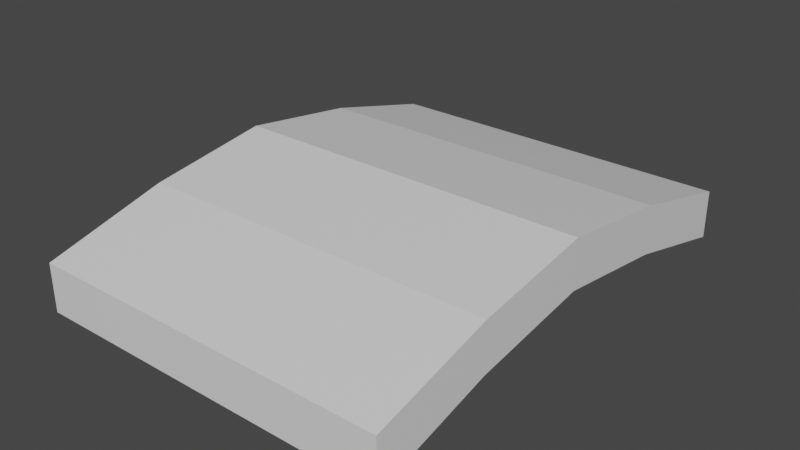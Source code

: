 # Source: Grider.blend  (saved by Blender 3.0.42; exported with 4.5.12 LTS)
import bpy
from mathutils import Matrix  # noqa: F401  (used for matrix-valued properties, if any)

bpy.ops.wm.read_factory_settings(use_empty=True)
scene = bpy.context.scene
scene.name = 'Scene'

# ---- materials (node trees are filled in below, after node groups)
mat_material = bpy.data.materials.new('Material')
mat_material.alpha_threshold = 0.0
mat_material.use_transparent_shadow = False
mat_material.line_color = (0.0, 0.0, 0.0, 1.0)

# ---- material node trees
mat_material.use_nodes = True; mat_material.node_tree.nodes.clear()
_N = mat_material.node_tree.nodes; _L = mat_material.node_tree.links
n0 = _N.new('ShaderNodeOutputMaterial'); n0.name = 'Material Output'; n0.location = (300, 300)
n1 = _N.new('ShaderNodeBsdfPrincipled'); n1.name = 'Principled BSDF'; n1.location = (10, 300)
n1.distribution = 'GGX'
n1.subsurface_method = 'RANDOM_WALK_SKIN'
n1.inputs[2].default_value = 0.4
n1.inputs[3].default_value = 1.45
n1.inputs[27].default_value = (0.0, 0.0, 0.0, 1.0)
n1.inputs[28].default_value = 1.0
_L.new(n1.outputs[0], n0.inputs[0])
n0.is_active_output = True

# ---- world
world_world = bpy.data.worlds.new('World'); scene.world = world_world
world_world.use_nodes = True; world_world.node_tree.nodes.clear()
_N = world_world.node_tree.nodes; _L = world_world.node_tree.links
n0 = _N.new('ShaderNodeOutputWorld'); n0.name = 'World Output'; n0.location = (300, 300)
n1 = _N.new('ShaderNodeBackground'); n1.name = 'Background'; n1.location = (10, 300)
n1.inputs[0].default_value = (0.05088, 0.05088, 0.05088, 1.0)
_L.new(n1.outputs[0], n0.inputs[0])
n0.is_active_output = True
world_world.color = (0.05088, 0.05088, 0.05088)
world_world.use_sun_shadow = False
world_world.sun_shadow_jitter_overblur = 0.0

# ---- meshes
me_cube = bpy.data.meshes.new('Cube')
me_cube.from_pydata([(1.0, 1.0, 1.0), (1.0, 1.0, -1.0), (1.0, -1.0, 1.0), (1.0, -1.0, -1.0), (-1.0, 1.0, 1.0), (-1.0, 1.0, -1.0), (-1.0, -1.0, 1.0), (-1.0, -1.0, -1.0), (-1.0, 0.0, 1.003), (1.0, 0.0, 3.003), (-1.0, 0.0, 3.003), (1.0, 0.0, 1.003), (1.0, 1.0, 0.0), (-1.0, -1.0, 0.0), (1.0, -1.0, 0.0), (-1.0, 1.0, 0.0), (1.0, 0.0, 2.003), (-1.0, 0.0, 2.003), (-1.0, -0.5, 0.2818), (1.0, -0.5, 2.282), (-1.0, -0.5, 2.282), (1.0, -0.5, 0.2818), (-1.0, -0.5, 1.282), (1.0, -0.5, 1.282), (-1.0, 0.5, 2.282), (1.0, 0.5, 0.2818), (-1.0, 0.5, 0.2818), (1.0, 0.5, 2.282), (1.0, 0.5, 1.282), (-1.0, 0.5, 1.282), (-1.0, -1.0, 0.5), (1.0, 1.0, 0.5), (1.0, -1.0, 0.5), (-1.0, 1.0, 0.5), (1.0, 0.0, 2.503), (-1.0, 0.0, 2.503), (-1.0, -0.5, 1.782), (1.0, -0.5, 1.782), (1.0, 0.5, 1.782), (-1.0, 0.5, 1.782), (1.0, 1.0, -0.5), (1.0, -1.0, -0.5), (-1.0, 1.0, -0.5), (1.0, 0.0, 1.503), (-1.0, 0.0, 1.503), (-1.0, -1.0, -0.5), (1.0, -0.5, 0.7818), (-1.0, -0.5, 0.7818), (-1.0, 0.5, 0.7818), (1.0, 0.5, 0.7818), (0.02604, 1.0, -1.0), (0.02604, -1.0, 1.0), (0.02604, -1.0, -1.0), (0.02604, 1.0, 1.0), (0.02604, 0.0, 1.003), (0.02604, 0.0, 3.003), (0.02604, 1.0, 0.0), (0.02604, -1.0, 0.0), (0.02604, -0.5, 0.2818), (0.02604, -0.5, 2.282), (0.02604, 0.5, 2.282), (0.02604, 0.5, 0.2818), (0.02604, 1.0, 0.5), (0.02604, -1.0, 0.5), (0.02604, -1.0, -0.5), (0.02604, 1.0, -0.5), (-0.487, 1.0, -1.0), (-0.487, -1.0, 1.0), (-0.487, 0.0, 1.003), (-0.487, -1.0, 0.0), (-0.487, -0.5, 0.2818), (-0.487, 0.5, 0.2818), (-0.487, -1.0, 0.5), (-0.487, -1.0, -0.5), (-0.487, -1.0, -1.0), (-0.487, 1.0, 1.0), (-0.487, 0.0, 3.003), (-0.487, 1.0, 0.0), (-0.487, -0.5, 2.282), (-0.487, 0.5, 2.282), (-0.487, 1.0, 0.5), (-0.487, 1.0, -0.5), (0.513, -1.0, -1.0), (0.513, 1.0, 1.0), (0.513, 0.0, 3.003), (0.513, 1.0, 0.0), (0.513, -0.5, 2.282), (0.513, 0.5, 2.282), (0.513, 1.0, 0.5), (0.513, 1.0, -0.5), (0.513, 1.0, -1.0), (0.513, -1.0, 1.0), (0.513, 0.0, 1.003), (0.513, -1.0, 0.0), (0.513, -0.5, 0.2818), (0.513, 0.5, 0.2818), (0.513, -1.0, 0.5), (0.513, -1.0, -0.5)], [], [(78, 20, 6, 67), (72, 67, 6, 30), (39, 24, 4, 33), (94, 21, 3, 82), (37, 19, 2, 32), (88, 83, 0, 31), (38, 27, 9, 34), (95, 25, 11, 92), (36, 20, 10, 35), (79, 24, 10, 76), (47, 22, 17, 44), (49, 28, 16, 43), (89, 85, 12, 40), (46, 23, 14, 41), (48, 29, 15, 42), (73, 69, 13, 45), (43, 16, 23, 46), (45, 13, 22, 47), (30, 6, 20, 36), (34, 9, 19, 37), (92, 11, 21, 94), (76, 10, 20, 78), (44, 17, 29, 48), (40, 12, 28, 49), (75, 4, 24, 79), (90, 1, 25, 95), (31, 0, 27, 38), (35, 10, 24, 39), (17, 35, 39, 29), (12, 31, 38, 28), (16, 34, 37, 23), (13, 30, 36, 22), (22, 36, 35, 17), (28, 38, 34, 16), (85, 88, 31, 12), (23, 37, 32, 14), (29, 39, 33, 15), (69, 72, 30, 13), (1, 40, 49, 25), (8, 44, 48, 26), (7, 45, 47, 18), (11, 43, 46, 21), (74, 73, 45, 7), (26, 48, 42, 5), (21, 46, 41, 3), (90, 89, 40, 1), (25, 49, 43, 11), (18, 47, 44, 8), (66, 81, 65, 50), (82, 97, 64, 52), (93, 96, 63, 57), (77, 80, 62, 56), (66, 50, 61, 71), (83, 53, 60, 87), (84, 55, 59, 86), (68, 54, 58, 70), (97, 93, 57, 64), (81, 77, 56, 65), (87, 60, 55, 84), (71, 61, 54, 68), (80, 75, 53, 62), (70, 58, 52, 74), (96, 91, 51, 63), (86, 59, 51, 91), (18, 70, 74, 7), (33, 4, 75, 80), (26, 71, 68, 8), (42, 15, 77, 81), (8, 68, 70, 18), (5, 66, 71, 26), (15, 33, 80, 77), (5, 42, 81, 66), (52, 64, 73, 74), (57, 63, 72, 69), (53, 75, 79, 60), (55, 76, 78, 59), (64, 57, 69, 73), (60, 79, 76, 55), (63, 51, 67, 72), (59, 78, 67, 51), (19, 86, 91, 2), (32, 2, 91, 96), (27, 87, 84, 9), (41, 14, 93, 97), (9, 84, 86, 19), (0, 83, 87, 27), (14, 32, 96, 93), (3, 41, 97, 82), (50, 65, 89, 90), (56, 62, 88, 85), (50, 90, 95, 61), (54, 92, 94, 58), (65, 56, 85, 89), (61, 95, 92, 54), (62, 53, 83, 88), (58, 94, 82, 52)])
_uv = me_cube.uv_layers.new(name='UVMap')
_uv.uv.foreach_set('vector', [0.8109, 0.6875, 0.875, 0.6875, 0.875, 0.75, 0.8109, 0.75, 0.5625, 0.9359, 0.625, 0.9359, 0.625, 1.0, 0.5625, 1.0, 0.5625, 0.1875, 0.625, 0.1875, 0.625, 0.25, 0.5625, 0.25, 0.3141, 0.6875, 0.375, 0.6875, 0.375, 0.75, 0.3141, 0.75, 0.5625, 0.6875, 0.625, 0.6875, 0.625, 0.75, 0.5625, 0.75, 0.5625, 0.4391, 0.625, 0.4391, 0.625, 0.5, 0.5625, 0.5, 0.5625, 0.5625, 0.625, 0.5625, 0.625, 0.625, 0.5625, 0.625, 0.3141, 0.5625, 0.375, 0.5625, 0.375, 0.625, 0.3141, 0.625, 0.5625, 0.0625, 0.625, 0.0625, 0.625, 0.125, 0.5625, 0.125, 0.8109, 0.5625, 0.875, 0.5625, 0.875, 0.625, 0.8109, 0.625, 0.4375, 0.0625, 0.5, 0.0625, 0.5, 0.125, 0.4375, 0.125, 0.4375, 0.5625, 0.5, 0.5625, 0.5, 0.625, 0.4375, 0.625, 0.4375, 0.4391, 0.5, 0.4391, 0.5, 0.5, 0.4375, 0.5, 0.4375, 0.6875, 0.5, 0.6875, 0.5, 0.75, 0.4375, 0.75, 0.4375, 0.1875, 0.5, 0.1875, 0.5, 0.25, 0.4375, 0.25, 0.4375, 0.9359, 0.5, 0.9359, 0.5, 1.0, 0.4375, 1.0, 0.4375, 0.625, 0.5, 0.625, 0.5, 0.6875, 0.4375, 0.6875, 0.4375, 0.0, 0.5, 0.0, 0.5, 0.0625, 0.4375, 0.0625, 0.5625, 0.0, 0.625, 0.0, 0.625, 0.0625, 0.5625, 0.0625, 0.5625, 0.625, 0.625, 0.625, 0.625, 0.6875, 0.5625, 0.6875, 0.3141, 0.625, 0.375, 0.625, 0.375, 0.6875, 0.3141, 0.6875, 0.8109, 0.625, 0.875, 0.625, 0.875, 0.6875, 0.8109, 0.6875, 0.4375, 0.125, 0.5, 0.125, 0.5, 0.1875, 0.4375, 0.1875, 0.4375, 0.5, 0.5, 0.5, 0.5, 0.5625, 0.4375, 0.5625, 0.8109, 0.5, 0.875, 0.5, 0.875, 0.5625, 0.8109, 0.5625, 0.3141, 0.5, 0.375, 0.5, 0.375, 0.5625, 0.3141, 0.5625, 0.5625, 0.5, 0.625, 0.5, 0.625, 0.5625, 0.5625, 0.5625, 0.5625, 0.125, 0.625, 0.125, 0.625, 0.1875, 0.5625, 0.1875, 0.5, 0.125, 0.5625, 0.125, 0.5625, 0.1875, 0.5, 0.1875, 0.5, 0.5, 0.5625, 0.5, 0.5625, 0.5625, 0.5, 0.5625, 0.5, 0.625, 0.5625, 0.625, 0.5625, 0.6875, 0.5, 0.6875, 0.5, 0.0, 0.5625, 0.0, 0.5625, 0.0625, 0.5, 0.0625, 0.5, 0.0625, 0.5625, 0.0625, 0.5625, 0.125, 0.5, 0.125, 0.5, 0.5625, 0.5625, 0.5625, 0.5625, 0.625, 0.5, 0.625, 0.5, 0.4391, 0.5625, 0.4391, 0.5625, 0.5, 0.5, 0.5, 0.5, 0.6875, 0.5625, 0.6875, 0.5625, 0.75, 0.5, 0.75, 0.5, 0.1875, 0.5625, 0.1875, 0.5625, 0.25, 0.5, 0.25, 0.5, 0.9359, 0.5625, 0.9359, 0.5625, 1.0, 0.5, 1.0, 0.375, 0.5, 0.4375, 0.5, 0.4375, 0.5625, 0.375, 0.5625, 0.375, 0.125, 0.4375, 0.125, 0.4375, 0.1875, 0.375, 0.1875, 0.375, 0.0, 0.4375, 0.0, 0.4375, 0.0625, 0.375, 0.0625, 0.375, 0.625, 0.4375, 0.625, 0.4375, 0.6875, 0.375, 0.6875, 0.375, 0.9359, 0.4375, 0.9359, 0.4375, 1.0, 0.375, 1.0, 0.375, 0.1875, 0.4375, 0.1875, 0.4375, 0.25, 0.375, 0.25, 0.375, 0.6875, 0.4375, 0.6875, 0.4375, 0.75, 0.375, 0.75, 0.375, 0.4391, 0.4375, 0.4391, 0.4375, 0.5, 0.375, 0.5, 0.375, 0.5625, 0.4375, 0.5625, 0.4375, 0.625, 0.375, 0.625, 0.375, 0.0625, 0.4375, 0.0625, 0.4375, 0.125, 0.375, 0.125, 0.375, 0.3141, 0.4375, 0.3141, 0.4375, 0.3783, 0.375, 0.3783, 0.375, 0.8109, 0.4375, 0.8109, 0.4375, 0.8717, 0.375, 0.8717, 0.5, 0.8109, 0.5625, 0.8109, 0.5625, 0.8717, 0.5, 0.8717, 0.5, 0.3141, 0.5625, 0.3141, 0.5625, 0.3783, 0.5, 0.3783, 0.1891, 0.5, 0.2533, 0.5, 0.2533, 0.5625, 0.1891, 0.5625, 0.6859, 0.5, 0.7467, 0.5, 0.7467, 0.5625, 0.6859, 0.5625, 0.6859, 0.625, 0.7467, 0.625, 0.7467, 0.6875, 0.6859, 0.6875, 0.1891, 0.625, 0.2533, 0.625, 0.2533, 0.6875, 0.1891, 0.6875, 0.4375, 0.8109, 0.5, 0.8109, 0.5, 0.8717, 0.4375, 0.8717, 0.4375, 0.3141, 0.5, 0.3141, 0.5, 0.3783, 0.4375, 0.3783, 0.6859, 0.5625, 0.7467, 0.5625, 0.7467, 0.625, 0.6859, 0.625, 0.1891, 0.5625, 0.2533, 0.5625, 0.2533, 0.625, 0.1891, 0.625, 0.5625, 0.3141, 0.625, 0.3141, 0.625, 0.3783, 0.5625, 0.3783, 0.1891, 0.6875, 0.2533, 0.6875, 0.2533, 0.75, 0.1891, 0.75, 0.5625, 0.8109, 0.625, 0.8109, 0.625, 0.8717, 0.5625, 0.8717, 0.6859, 0.6875, 0.7467, 0.6875, 0.7467, 0.75, 0.6859, 0.75, 0.125, 0.6875, 0.1891, 0.6875, 0.1891, 0.75, 0.125, 0.75, 0.5625, 0.25, 0.625, 0.25, 0.625, 0.3141, 0.5625, 0.3141, 0.125, 0.5625, 0.1891, 0.5625, 0.1891, 0.625, 0.125, 0.625, 0.4375, 0.25, 0.5, 0.25, 0.5, 0.3141, 0.4375, 0.3141, 0.125, 0.625, 0.1891, 0.625, 0.1891, 0.6875, 0.125, 0.6875, 0.125, 0.5, 0.1891, 0.5, 0.1891, 0.5625, 0.125, 0.5625, 0.5, 0.25, 0.5625, 0.25, 0.5625, 0.3141, 0.5, 0.3141, 0.375, 0.25, 0.4375, 0.25, 0.4375, 0.3141, 0.375, 0.3141, 0.375, 0.8717, 0.4375, 0.8717, 0.4375, 0.9359, 0.375, 0.9359, 0.5, 0.8717, 0.5625, 0.8717, 0.5625, 0.9359, 0.5, 0.9359, 0.7467, 0.5, 0.8109, 0.5, 0.8109, 0.5625, 0.7467, 0.5625, 0.7467, 0.625, 0.8109, 0.625, 0.8109, 0.6875, 0.7467, 0.6875, 0.4375, 0.8717, 0.5, 0.8717, 0.5, 0.9359, 0.4375, 0.9359, 0.7467, 0.5625, 0.8109, 0.5625, 0.8109, 0.625, 0.7467, 0.625, 0.5625, 0.8717, 0.625, 0.8717, 0.625, 0.9359, 0.5625, 0.9359, 0.7467, 0.6875, 0.8109, 0.6875, 0.8109, 0.75, 0.7467, 0.75, 0.625, 0.6875, 0.6859, 0.6875, 0.6859, 0.75, 0.625, 0.75, 0.5625, 0.75, 0.625, 0.75, 0.625, 0.8109, 0.5625, 0.8109, 0.625, 0.5625, 0.6859, 0.5625, 0.6859, 0.625, 0.625, 0.625, 0.4375, 0.75, 0.5, 0.75, 0.5, 0.8109, 0.4375, 0.8109, 0.625, 0.625, 0.6859, 0.625, 0.6859, 0.6875, 0.625, 0.6875, 0.625, 0.5, 0.6859, 0.5, 0.6859, 0.5625, 0.625, 0.5625, 0.5, 0.75, 0.5625, 0.75, 0.5625, 0.8109, 0.5, 0.8109, 0.375, 0.75, 0.4375, 0.75, 0.4375, 0.8109, 0.375, 0.8109, 0.375, 0.3783, 0.4375, 0.3783, 0.4375, 0.4391, 0.375, 0.4391, 0.5, 0.3783, 0.5625, 0.3783, 0.5625, 0.4391, 0.5, 0.4391, 0.2533, 0.5, 0.3141, 0.5, 0.3141, 0.5625, 0.2533, 0.5625, 0.2533, 0.625, 0.3141, 0.625, 0.3141, 0.6875, 0.2533, 0.6875, 0.4375, 0.3783, 0.5, 0.3783, 0.5, 0.4391, 0.4375, 0.4391, 0.2533, 0.5625, 0.3141, 0.5625, 0.3141, 0.625, 0.2533, 0.625, 0.5625, 0.3783, 0.625, 0.3783, 0.625, 0.4391, 0.5625, 0.4391, 0.2533, 0.6875, 0.3141, 0.6875, 0.3141, 0.75, 0.2533, 0.75])
me_cube.materials.append(mat_material)
me_cube.use_remesh_preserve_volume = False
me_cube.use_remesh_preserve_attributes = False
me_cube.use_mirror_vertex_groups = False
me_cube.update()

# ---- objects
ob_cube = bpy.data.objects.new('Cube', me_cube)

# ---- transforms, parenting, visibility, modifiers, constraints
ob_cube.location = (0.0, 0.0, 0.0)
ob_cube.scale = (1.5, 2.0, 0.2)
ob_cube.lock_rotations_4d = False
ob_cube.empty_display_type = 'ARROWS'
ob_cube.lineart.crease_threshold = 0.0

# ---- collection membership
scene.collection.objects.link(ob_cube)

# ---- scene / render settings (as saved in the file)
scene.frame_start = 1; scene.frame_end = 250; scene.frame_set(1)
scene.render.engine = 'BLENDER_EEVEE_NEXT'
scene.cycles.sampling_pattern = 'TABULATED_SOBOL'
scene.cycles.use_light_tree = False
scene.view_settings.view_transform = 'Filmic'
bpy.context.view_layer.update()

# ---- added for rendering (the .blend has no active camera and no usable light): camera, sun
cam_auto = bpy.data.cameras.new('AutoCamera')
cam_auto.lens = 50.0
cam_auto.sensor_width = 36.0
cam_auto.clip_end = 1000.0
ob_auto_camera = bpy.data.objects.new('AutoCamera', cam_auto)
scene.collection.objects.link(ob_auto_camera)
ob_auto_camera.location = (4.68504, -5.62205, 3.94831)
ob_auto_camera.rotation_euler = (1.09748, -7.21219e-08, 0.694738)
scene.camera = ob_auto_camera
light_auto_sun = bpy.data.lights.new('AutoSun', 'SUN')
light_auto_sun.energy = 3.0
light_auto_sun.angle = 0.0523599
ob_auto_sun = bpy.data.objects.new('AutoSun', light_auto_sun)
scene.collection.objects.link(ob_auto_sun)
ob_auto_sun.rotation_euler = (0.872665, 0.174533, 0.523599)
bpy.context.view_layer.update()
